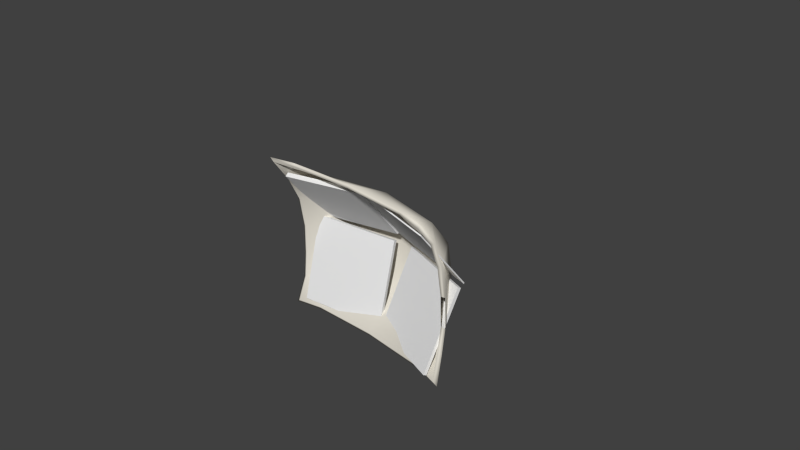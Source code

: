 # Source: Sail2.blend  (saved by Blender 2.77.0; exported with 4.5.12 LTS)
import bpy
from mathutils import Matrix  # noqa: F401  (used for matrix-valued properties, if any)

bpy.ops.wm.read_factory_settings(use_empty=True)
scene = bpy.context.scene
scene.name = 'Scene'

# ---- collections
col_collection_1 = bpy.data.collections.new('Collection 1'); scene.collection.children.link(col_collection_1)

# ---- materials (node trees are filled in below, after node groups)
mat_material_001 = bpy.data.materials.new('Material.001')
mat_material_001.alpha_threshold = 0.0
mat_material_001.use_transparent_shadow = False
mat_material_001.diffuse_color = (0.8, 0.7607, 0.6716, 1.0)
mat_material_001.roughness = 0.5
mat_material_001.line_color = (0.0, 0.0, 0.0, 1.0)
mat_material = bpy.data.materials.new('Material')
mat_material.alpha_threshold = 0.0
mat_material.use_transparent_shadow = False
mat_material.roughness = 0.5
mat_material.line_color = (0.0, 0.0, 0.0, 1.0)
mat_material_002 = bpy.data.materials.new('Material.002')
mat_material_002.alpha_threshold = 0.0
mat_material_002.use_transparent_shadow = False
mat_material_002.roughness = 0.5
mat_material_002.line_color = (0.0, 0.0, 0.0, 1.0)
mat_material_003 = bpy.data.materials.new('Material.003')
mat_material_003.alpha_threshold = 0.0
mat_material_003.use_transparent_shadow = False
mat_material_003.roughness = 0.5
mat_material_003.line_color = (0.0, 0.0, 0.0, 1.0)
mat_material_004 = bpy.data.materials.new('Material.004')
mat_material_004.alpha_threshold = 0.0
mat_material_004.use_transparent_shadow = False
mat_material_004.roughness = 0.5
mat_material_004.line_color = (0.0, 0.0, 0.0, 1.0)

# ---- material node trees

# ---- world
world_world = bpy.data.worlds.new('World'); scene.world = world_world
world_world.color = (0.05088, 0.05088, 0.05088)
world_world.use_sun_shadow = False
world_world.sun_shadow_jitter_overblur = 0.0
world_world.cycles.sampling_method = 'NONE'
world_world.cycles.sample_map_resolution = 256

# ---- cameras
cam_camera = bpy.data.cameras.new('Camera')
cam_camera.clip_end = 100.0
cam_camera.lens = 35.0
cam_camera.sensor_width = 32.0
cam_camera.sensor_height = 18.0
cam_camera.ortho_scale = 7.314
cam_camera.dof.focus_distance = 0.0
cam_camera.dof.aperture_fstop = 128.0

# ---- meshes
me_plane = bpy.data.meshes.new('Plane')
me_plane.from_pydata([(-1.0, 0.3498, -0.4461), (-1.0, 0.3273, 0.4214), (1.01, 0.3436, -0.4461), (1.01, 0.3212, 0.4214), (-1.001, 0.04952, 0.7892), (1.009, 0.04339, 0.7892), (-1.003, -0.4304, 1.094), (1.008, -0.4365, 1.094), (-1.001, 0.2349, -0.8171), (1.01, 0.2287, -0.8171), (-1.002, -0.162, -1.196), (1.009, -0.1681, -1.196), (-1.348, -0.0999, -0.4461), (-1.344, -0.156, 0.4214), (-1.361, -0.3219, 0.7892), (-1.383, -0.5266, 1.094), (-1.347, -0.1387, -0.8171), (-1.383, -0.2582, -1.196), (1.389, -0.1061, -0.4461), (1.372, -0.1622, 0.4214), (1.395, -0.3074, 0.7892), (1.412, -0.5351, 1.094), (1.364, -0.1346, -0.8171), (1.413, -0.2667, -1.196), (-1.0, 0.4019, -0.02301), (1.01, 0.3957, -0.02301), (-1.343, -0.09162, -0.02301), (1.372, -0.09777, -0.02301), (0.005727, 0.5794, -0.4461), (0.005658, 0.5569, 0.4214), (0.004684, 0.2373, 0.791), (0.002805, -0.3788, 1.094), (0.005204, 0.408, -0.8171), (0.003623, -0.1104, -1.196), (0.005886, 0.6315, -0.02301), (-0.9533, 0.3125, -0.4275), (-0.9533, 0.291, 0.4017), (0.9683, 0.3066, -0.4275), (0.9683, 0.2851, 0.4017), (-0.9541, 0.02548, 0.7532), (0.9675, 0.01962, 0.7532), (-0.9555, -0.4332, 1.044), (0.9661, -0.4391, 1.044), (-0.9536, 0.2027, -0.7822), (0.968, 0.1968, -0.7822), (-0.9548, -0.1767, -1.145), (0.9669, -0.1825, -1.145), (-1.286, -0.1173, -0.4275), (-1.282, -0.171, 0.4017), (-1.298, -0.3296, 0.7532), (-1.32, -0.5252, 1.044), (-1.285, -0.1544, -0.7822), (-1.319, -0.2687, -1.145), (1.331, -0.1233, -0.4275), (1.315, -0.1769, 0.4017), (1.336, -0.3157, 0.7532), (1.352, -0.5333, 1.044), (1.306, -0.1505, -0.7822), (1.353, -0.2768, -1.145), (-0.9531, 0.3623, -0.02312), (0.9685, 0.3564, -0.02312), (-1.281, -0.1094, -0.02312), (1.314, -0.1153, -0.02312), (0.008218, 0.5319, -0.4275), (0.008152, 0.5105, 0.4017), (0.007221, 0.205, 0.7549), (0.005425, -0.3839, 1.044), (0.007718, 0.3681, -0.7822), (0.006207, -0.1274, -1.145), (0.00837, 0.5818, -0.02312)], [], [(34, 25, 2, 28), (29, 30, 5, 3), (30, 31, 7, 5), (28, 32, 8, 0), (32, 33, 10, 8), (10, 17, 16, 8), (8, 16, 12, 0), (24, 26, 13, 1), (4, 14, 15, 6), (1, 13, 14, 4), (9, 22, 23, 11), (7, 21, 20, 5), (2, 18, 22, 9), (25, 27, 18, 2), (5, 20, 19, 3), (29, 3, 25, 34), (0, 12, 26, 24), (3, 19, 27, 25), (24, 34, 28, 0), (1, 4, 30, 29), (4, 6, 31, 30), (2, 9, 32, 28), (9, 11, 33, 32), (1, 29, 34, 24), (69, 63, 37, 60), (64, 38, 40, 65), (65, 40, 42, 66), (63, 35, 43, 67), (67, 43, 45, 68), (45, 43, 51, 52), (43, 35, 47, 51), (59, 36, 48, 61), (39, 41, 50, 49), (36, 39, 49, 48), (44, 46, 58, 57), (42, 40, 55, 56), (37, 44, 57, 53), (60, 37, 53, 62), (40, 38, 54, 55), (64, 69, 60, 38), (35, 59, 61, 47), (38, 60, 62, 54), (59, 35, 63, 69), (36, 64, 65, 39), (39, 65, 66, 41), (37, 63, 67, 44), (44, 67, 68, 46), (36, 59, 69, 64), (15, 50, 41, 6), (6, 41, 66, 31), (7, 31, 66, 42), (7, 42, 56, 21), (21, 56, 55, 20), (20, 55, 54, 19), (19, 54, 62, 27), (18, 53, 57, 22), (22, 57, 58, 23), (23, 58, 46, 11), (11, 46, 68, 33), (10, 33, 68, 45), (10, 45, 52, 17), (17, 52, 51, 16), (16, 51, 47, 12), (12, 47, 61, 26), (13, 26, 61, 48), (13, 48, 49, 14), (14, 49, 50, 15)])
me_plane.polygons.foreach_set('use_smooth', [True] * 67)
me_plane.materials.append(mat_material_001)
me_plane.use_remesh_preserve_volume = False
me_plane.use_remesh_preserve_attributes = False
me_plane.use_mirror_vertex_groups = False
me_plane.update()
me_cube = bpy.data.meshes.new('Cube')
me_cube.from_pydata([(0.15, 0.15, -0.15), (0.15, -0.15, -0.15), (-0.15, -0.15, -0.15), (-0.15, 0.15, -0.15), (0.15, 0.15, 0.15), (0.15, -0.15, 0.15), (-0.15, -0.15, 0.15), (-0.15, 0.15, 0.15)], [], [(0, 1, 2, 3), (4, 7, 6, 5), (0, 4, 5, 1), (1, 5, 6, 2), (2, 6, 7, 3), (4, 0, 3, 7)])
_uv = me_cube.uv_layers.new(name='UVMap')
_uv.uv.foreach_set('vector', [0.5, 0.5, 0.5, 0.25, 0.75, 0.25, 0.75, 0.5, 0.25, 0.5, 1.043e-07, 0.5, 0.0, 0.25, 0.25, 0.25, 0.5, 0.5, 0.25, 0.5, 0.25, 0.25, 0.5, 0.25, 0.5, 0.25, 0.25, 0.25, 0.25, 0.0, 0.5, 0.0, 0.75, 0.25, 1.0, 0.25, 1.0, 0.5, 0.75, 0.5, 0.25, 0.5, 0.5, 0.5, 0.5, 0.75, 0.25, 0.75])
me_cube.materials.append(mat_material)
me_cube.use_remesh_preserve_volume = False
me_cube.use_remesh_preserve_attributes = False
me_cube.use_mirror_vertex_groups = False
me_cube.update()
me_cube_001 = bpy.data.meshes.new('Cube.001')
me_cube_001.from_pydata([(0.15, 0.15, -0.15), (0.15, -0.15, -0.15), (-0.15, -0.15, -0.15), (-0.15, 0.15, -0.15), (0.15, 0.15, 0.15), (0.15, -0.15, 0.15), (-0.15, -0.15, 0.15), (-0.15, 0.15, 0.15)], [], [(0, 1, 2, 3), (4, 7, 6, 5), (0, 4, 5, 1), (1, 5, 6, 2), (2, 6, 7, 3), (4, 0, 3, 7)])
_uv = me_cube_001.uv_layers.new(name='UVMap')
_uv.uv.foreach_set('vector', [0.5, 0.5, 0.5, 0.25, 0.75, 0.25, 0.75, 0.5, 0.25, 0.5, 1.043e-07, 0.5, 0.0, 0.25, 0.25, 0.25, 0.5, 0.5, 0.25, 0.5, 0.25, 0.25, 0.5, 0.25, 0.5, 0.25, 0.25, 0.25, 0.25, 0.0, 0.5, 0.0, 0.75, 0.25, 1.0, 0.25, 1.0, 0.5, 0.75, 0.5, 0.25, 0.5, 0.5, 0.5, 0.5, 0.75, 0.25, 0.75])
me_cube_001.materials.append(mat_material_002)
me_cube_001.use_remesh_preserve_volume = False
me_cube_001.use_remesh_preserve_attributes = False
me_cube_001.use_mirror_vertex_groups = False
me_cube_001.update()
me_cube_002 = bpy.data.meshes.new('Cube.002')
me_cube_002.from_pydata([(0.15, 0.15, -0.15), (0.15, -0.15, -0.15), (-0.15, -0.15, -0.15), (-0.15, 0.15, -0.15), (0.15, 0.15, 0.15), (0.15, -0.15, 0.15), (-0.15, -0.15, 0.15), (-0.15, 0.15, 0.15)], [], [(0, 1, 2, 3), (4, 7, 6, 5), (0, 4, 5, 1), (1, 5, 6, 2), (2, 6, 7, 3), (4, 0, 3, 7)])
_uv = me_cube_002.uv_layers.new(name='UVMap')
_uv.uv.foreach_set('vector', [0.5, 0.5, 0.5, 0.25, 0.75, 0.25, 0.75, 0.5, 0.25, 0.5, 1.043e-07, 0.5, 0.0, 0.25, 0.25, 0.25, 0.5, 0.5, 0.25, 0.5, 0.25, 0.25, 0.5, 0.25, 0.5, 0.25, 0.25, 0.25, 0.25, 0.0, 0.5, 0.0, 0.75, 0.25, 1.0, 0.25, 1.0, 0.5, 0.75, 0.5, 0.25, 0.5, 0.5, 0.5, 0.5, 0.75, 0.25, 0.75])
me_cube_002.materials.append(mat_material_003)
me_cube_002.use_remesh_preserve_volume = False
me_cube_002.use_remesh_preserve_attributes = False
me_cube_002.use_mirror_vertex_groups = False
me_cube_002.update()
me_cube_003 = bpy.data.meshes.new('Cube.003')
me_cube_003.from_pydata([(0.15, 0.15, -0.15), (0.15, -0.15, -0.15), (-0.15, -0.15, -0.15), (-0.15, 0.15, -0.15), (0.15, 0.15, 0.15), (0.15, -0.15, 0.15), (-0.15, -0.15, 0.15), (-0.15, 0.15, 0.15)], [], [(0, 1, 2, 3), (4, 7, 6, 5), (0, 4, 5, 1), (1, 5, 6, 2), (2, 6, 7, 3), (4, 0, 3, 7)])
_uv = me_cube_003.uv_layers.new(name='UVMap')
_uv.uv.foreach_set('vector', [0.5, 0.5, 0.5, 0.25, 0.75, 0.25, 0.75, 0.5, 0.25, 0.5, 1.043e-07, 0.5, 0.0, 0.25, 0.25, 0.25, 0.5, 0.5, 0.25, 0.5, 0.25, 0.25, 0.5, 0.25, 0.5, 0.25, 0.25, 0.25, 0.25, 0.0, 0.5, 0.0, 0.75, 0.25, 1.0, 0.25, 1.0, 0.5, 0.75, 0.5, 0.25, 0.5, 0.5, 0.5, 0.5, 0.75, 0.25, 0.75])
me_cube_003.materials.append(mat_material_004)
me_cube_003.use_remesh_preserve_volume = False
me_cube_003.use_remesh_preserve_attributes = False
me_cube_003.use_mirror_vertex_groups = False
me_cube_003.update()

# ---- objects
ob_obj_sail_000 = bpy.data.objects.new('obj.sail.000', me_plane)
ob_camera = bpy.data.objects.new('Camera', cam_camera)
ob_col_cubecollision_000 = bpy.data.objects.new('col.cubeCollision.000', me_cube)
ob_col_cubecollision_001 = bpy.data.objects.new('col.cubeCollision.001', me_cube_001)
ob_col_cubecollision_002 = bpy.data.objects.new('col.cubeCollision.002', me_cube_002)
ob_col_cubecollision_003 = bpy.data.objects.new('col.cubeCollision.003', me_cube_003)

# ---- transforms, parenting, visibility, modifiers, constraints
ob_obj_sail_000.location = (0.0, 0.0, 0.0)
ob_obj_sail_000.rotation_mode = 'QUATERNION'
ob_obj_sail_000.rotation_quaternion = (1.0, 0.0, 0.0, 0.0)
ob_obj_sail_000.lineart.crease_threshold = 0.0
ob_camera.location = (7.481, -6.508, 5.344)
ob_camera.rotation_euler = (1.109, 0.01082, 0.8149)
ob_camera.lock_rotations_4d = False
ob_camera.empty_display_type = 'ARROWS'
ob_camera.color = (0.0, 0.0, 0.0, 0.0)
ob_camera.display_type = 'WIRE'
ob_camera.lineart.crease_threshold = 0.0
ob_col_cubecollision_000.location = (-0.5847, -0.003909, 0.5294)
ob_col_cubecollision_000.rotation_mode = 'QUATERNION'
ob_col_cubecollision_000.rotation_quaternion = (0.9419, 0.3274, -0.02037, 0.07239)
ob_col_cubecollision_000.scale = (-4.484, 0.2099, 3.215)
ob_col_cubecollision_000.lock_rotations_4d = False
ob_col_cubecollision_000.empty_display_type = 'ARROWS'
ob_col_cubecollision_000.hide_viewport = True
ob_col_cubecollision_000.lineart.crease_threshold = 0.0
ob_col_cubecollision_001.location = (0.6729, -1.49e-08, 0.5256)
ob_col_cubecollision_001.rotation_mode = 'QUATERNION'
ob_col_cubecollision_001.rotation_quaternion = (0.9411, 0.3264, 0.00865, -0.08809)
ob_col_cubecollision_001.scale = (4.554, 0.05801, 3.68)
ob_col_cubecollision_001.lock_rotations_4d = False
ob_col_cubecollision_001.empty_display_type = 'ARROWS'
ob_col_cubecollision_001.hide_viewport = True
ob_col_cubecollision_001.lineart.crease_threshold = 0.0
ob_col_cubecollision_002.location = (-0.6056, 0.09189, -0.5166)
ob_col_cubecollision_002.rotation_mode = 'QUATERNION'
ob_col_cubecollision_002.rotation_quaternion = (0.9844, -0.1269, 0.01117, 0.1211)
ob_col_cubecollision_002.scale = (4.121, 0.1919, 4.121)
ob_col_cubecollision_002.lock_rotations_4d = False
ob_col_cubecollision_002.empty_display_type = 'ARROWS'
ob_col_cubecollision_002.hide_viewport = True
ob_col_cubecollision_002.lineart.crease_threshold = 0.0
ob_col_cubecollision_003.location = (0.6981, 0.1265, -0.5737)
ob_col_cubecollision_003.rotation_mode = 'QUATERNION'
ob_col_cubecollision_003.rotation_quaternion = (0.9694, -0.1974, 0.02418, -0.144)
ob_col_cubecollision_003.scale = (4.039, 0.1495, 4.039)
ob_col_cubecollision_003.lock_rotations_4d = False
ob_col_cubecollision_003.empty_display_type = 'ARROWS'
ob_col_cubecollision_003.hide_viewport = True
ob_col_cubecollision_003.lineart.crease_threshold = 0.0

# ---- collection membership
col_collection_1.objects.link(ob_obj_sail_000)
col_collection_1.objects.link(ob_camera)
col_collection_1.objects.link(ob_col_cubecollision_000)
col_collection_1.objects.link(ob_col_cubecollision_001)
col_collection_1.objects.link(ob_col_cubecollision_002)
col_collection_1.objects.link(ob_col_cubecollision_003)

# ---- scene / render settings (as saved in the file)
scene.camera = ob_camera
scene.frame_start = 1; scene.frame_end = 250; scene.frame_set(3)
scene.render.engine = 'BLENDER_EEVEE_NEXT'
scene.render.image_settings.color_mode = 'RGB'
scene.render.image_settings.compression = 90
scene.render.resolution_percentage = 50
scene.render.dither_intensity = 0.0
scene.cycles.use_denoising = False
scene.cycles.samples = 10
scene.cycles.sampling_pattern = 'TABULATED_SOBOL'
scene.cycles.light_sampling_threshold = 0.0
scene.cycles.use_adaptive_sampling = False
scene.cycles.use_light_tree = False
scene.cycles.blur_glossy = 0.0
scene.cycles.volume_bounces = 1
scene.cycles.pixel_filter_type = 'GAUSSIAN'
scene.cycles.sample_clamp_indirect = 0.0
scene.view_settings.view_transform = 'Standard'
bpy.context.view_layer.update()

# ---- added for rendering (the .blend has no usable light): sun
light_auto_sun = bpy.data.lights.new('AutoSun', 'SUN')
light_auto_sun.energy = 3.0
light_auto_sun.angle = 0.0523599
ob_auto_sun = bpy.data.objects.new('AutoSun', light_auto_sun)
scene.collection.objects.link(ob_auto_sun)
ob_auto_sun.rotation_euler = (0.872665, 0.174533, 0.523599)
bpy.context.view_layer.update()
